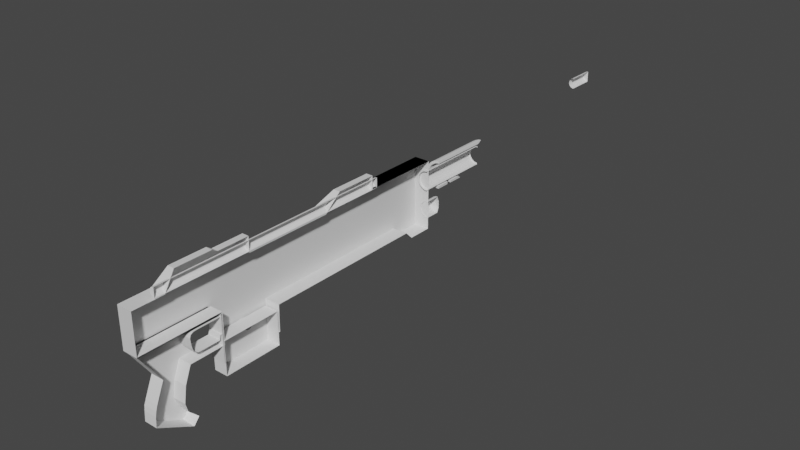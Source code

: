 # Source: Imperial_Lascarbine.blend  (saved by Blender 3.1.7; exported with 4.5.12 LTS)
import bpy
from mathutils import Matrix  # noqa: F401  (used for matrix-valued properties, if any)

bpy.ops.wm.read_factory_settings(use_empty=True)
scene = bpy.context.scene
scene.name = 'Scene'

# ---- collections
col_collection = bpy.data.collections.new('Collection'); scene.collection.children.link(col_collection)

# ---- materials (node trees are filled in below, after node groups)
mat_material = bpy.data.materials.new('Material')
mat_material.alpha_threshold = 0.0
mat_material.use_transparent_shadow = False
mat_material.line_color = (0.0, 0.0, 0.0, 1.0)

# ---- material node trees
mat_material.use_nodes = True; mat_material.node_tree.nodes.clear()
_N = mat_material.node_tree.nodes; _L = mat_material.node_tree.links
n0 = _N.new('ShaderNodeOutputMaterial'); n0.name = 'Material Output'; n0.location = (300, 300)
n1 = _N.new('ShaderNodeBsdfPrincipled'); n1.name = 'Principled BSDF'; n1.location = (10, 300)
n1.distribution = 'GGX'
n1.subsurface_method = 'RANDOM_WALK_SKIN'
n1.inputs[2].default_value = 0.4
n1.inputs[3].default_value = 1.45
n1.inputs[27].default_value = (0.0, 0.0, 0.0, 1.0)
n1.inputs[28].default_value = 1.0
_L.new(n1.outputs[0], n0.inputs[0])
n0.is_active_output = True

# ---- world
world_world = bpy.data.worlds.new('World'); scene.world = world_world
world_world.use_nodes = True; world_world.node_tree.nodes.clear()
_N = world_world.node_tree.nodes; _L = world_world.node_tree.links
n0 = _N.new('ShaderNodeOutputWorld'); n0.name = 'World Output'; n0.location = (300, 300)
n1 = _N.new('ShaderNodeBackground'); n1.name = 'Background'; n1.location = (10, 300)
n1.inputs[0].default_value = (0.05088, 0.05088, 0.05088, 1.0)
_L.new(n1.outputs[0], n0.inputs[0])
n0.is_active_output = True
world_world.color = (0.05088, 0.05088, 0.05088)
world_world.use_sun_shadow = False
world_world.sun_shadow_jitter_overblur = 0.0

# ---- meshes
me_cube = bpy.data.meshes.new('Cube')
me_cube.from_pydata([(-1.0, 0.8859, -1.0), (-1.0, -1.0, -0.3143), (-1.0, 0.8859, 0.6852), (-1.0, -0.549, -0.3143), (-1.0, -0.2092, -1.45), (-1.0, -0.549, -1.45), (-0.433, 0.4501, 1.0), (-1.0, 0.4501, 0.6852), (-0.433, -0.3614, 1.0), (-0.433, 0.2179, 1.0), (-1.0, -0.3614, 0.6426), (-1.0, 0.122, 0.6426), (-1.0, -0.2066, -0.8144), (-1.0, 0.7086, -0.8144), (-1.0, 0.7511, -1.0), (0.0, -0.5383, 1.0), (-1.0, -1.0, 0.6545), (-1.0, -0.8286, 0.6545), (0.0, 0.4501, 1.0), (0.0, -0.3614, 1.0), (0.0, 0.2179, 1.0), (0.0, -1.0, 0.6545), (0.0, -0.8286, 0.6545), (0.0, 0.122, 0.6426), (0.0, -0.3614, 0.6426), (0.0, 0.8859, -1.0), (0.0, 0.7511, -1.0), (0.0, 0.7086, -0.8144), (0.0, -0.2092, -1.45), (0.0, -0.549, -1.45), (0.0, -0.2066, -0.8144), (0.0, -1.0, -0.3143), (-2.384e-07, -0.549, -0.3143), (0.0, 0.4501, 0.6852), (0.0, 0.8859, 0.6852), (-0.433, -0.5664, 1.078), (-0.433, -0.7715, 1.078), (0.0, -0.7715, 1.078), (0.0, -0.5664, 1.078), (-0.433, -0.5383, 1.0), (-1.0, -0.3843, -1.436), (-1.0, -0.384, -1.45), (-1.0, -0.3468, -1.436), (-1.0, -0.3471, -1.45), (-1.0, -0.384, -1.046), (-1.0, -0.3829, -1.031), (-1.0, -0.3812, -1.017), (-1.0, -0.3788, -1.004), (-1.0, -0.376, -0.994), (-1.0, -0.3727, -0.9864), (-1.0, -0.3692, -0.9818), (-1.0, -0.3655, -0.9802), (-1.0, -0.3619, -0.9818), (-1.0, -0.3471, -1.046), (-1.0, -0.3482, -1.031), (-1.0, -0.3499, -1.017), (-1.0, -0.3523, -1.004), (-1.0, -0.3551, -0.994), (-1.0, -0.3584, -0.9864), (-0.9178, -0.2164, -1.45), (-0.9178, -0.3471, -1.45), (-0.02189, -0.2164, -1.45), (-0.9178, -0.5422, -1.45), (-0.9178, -0.384, -1.45), (-0.02189, -0.5422, -1.45)], [], [(16, 1, 31, 21), (1, 31, 32, 3), (20, 18, 6, 9), (6, 7, 33, 18), (19, 24, 10, 8), (26, 27, 13, 14), (21, 22, 17, 16), (3, 5, 29, 32), (11, 10, 24, 23), (9, 11, 23, 20), (13, 27, 30, 12), (0, 25, 26, 14), (12, 30, 28, 4), (41, 63, 62, 5), (29, 5, 62, 64), (32, 31, 1, 3), (34, 25, 0, 2), (33, 34, 2, 7), (33, 34, 2, 7), (39, 8, 10, 17, 36, 35), (7, 11, 9, 6), (35, 36, 37, 38), (36, 17, 22, 37), (8, 39, 15, 19), (38, 15, 39, 35), (43, 4, 59, 60), (28, 61, 59, 4), (12, 4, 43, 42, 53, 54, 55, 56, 57, 58, 52, 51, 50, 49, 48, 47, 46, 45, 44, 40, 41, 5, 3, 1, 16, 17, 10, 11, 7, 2, 0, 14, 13)])
_uv = me_cube.uv_layers.new(name='UVMap')
_uv.uv.foreach_set('vector', [0.5818, 1.0, 0.4607, 1.0, 0.4607, 0.875, 0.5818, 0.875, 0.4607, 1.0, 0.4607, 0.875, 0.4607, 0.375, 0.4607, 0.05637, 0.75, 0.5922, 0.75, 0.5601, 0.875, 0.5601, 0.875, 0.5922, 0.7755, 0.3404, 0.4503, 0.4503, 0.4751, 0.5052, 0.7003, 0.4503, 0.4645, 0.4005, 0.625, 0.4005, 0.625, 0.358, 0.4645, 0.358, 0.4189, 0.3559, 0.625, 0.3559, 0.625, 0.293, 0.4189, 0.293, 0.7179, 0.5599, 0.7179, 0.75, 0.7599, 0.75, 0.7599, 0.5599, 0.4607, 0.05637, 0.125, 0.6936, 0.25, 0.6936, 0.4607, 0.375, 0.767, 0.75, 0.767, 0.5, 0.7245, 0.5, 0.7245, 0.75, 0.4645, 0.892, 0.625, 0.892, 0.625, 0.8495, 0.4645, 0.8495, 0.832, 0.5, 0.7691, 0.5, 0.7691, 0.75, 0.832, 0.75, 0.125, 0.5, 0.25, 0.5, 0.25, 0.5186, 0.125, 0.5186, 0.832, 0.75, 0.7691, 0.75, 0.25, 0.6511, 0.125, 0.6511, 0.375, 0.077, 0.0, 0.0, 0.0, 0.0, 0.375, 0.05637, 0.25, 0.6936, 0.125, 0.6936, 0.0, 0.0, 0.0, 0.0, 0.4607, 0.375, 0.4607, 0.375, 0.4607, 0.0, 0.4607, 0.05637, 0.5, 0.5, 0.25, 0.5, 0.125, 0.5, 0.5, 0.5, 0.4751, 0.5052, 0.5, 0.5, 0.5, 0.5, 0.4503, 0.4503, 0.4751, 0.5052, 0.5, 0.5, 0.5, 0.5, 0.4503, 0.4503, 0.625, 0.05771, 0.625, 0.07982, 0.5721, 0.1144, 0.5818, 0.02143, 0.875, 0.7214, 0.875, 0.6958, 0.4503, 0.4503, 0.5654, 0.2811, 0.7225, 0.2553, 0.7755, 0.3404, 0.875, 0.6958, 0.875, 0.7214, 0.75, 0.7214, 0.75, 0.6958, 0.875, 0.7214, 0.7599, 0.75, 0.7179, 0.75, 0.75, 0.7214, 0.875, 0.6702, 0.875, 0.6923, 0.75, 0.6923, 0.75, 0.6702, 0.75, 0.6958, 0.75, 0.6923, 0.875, 0.6923, 0.875, 0.6958, 0.375, 0.08162, 0.375, 0.09886, 0.0, 0.0, 0.0, 0.0, 0.25, 0.6511, 0.0, 0.0, 0.0, 0.0, 0.125, 0.6511, 0.832, 0.75, 0.375, 0.09886, 0.375, 0.08162, 0.3763, 0.0814, 0.3939, 0.08337, 0.3944, 0.0841, 0.395, 0.08482, 0.3955, 0.08547, 0.396, 0.08595, 0.3965, 0.0862, 0.397, 0.08618, 0.3974, 0.08587, 0.3977, 0.08531, 0.3979, 0.08454, 0.3979, 0.08362, 0.3978, 0.08264, 0.3976, 0.08165, 0.3972, 0.08072, 0.3967, 0.0799, 0.3762, 0.07678, 0.375, 0.077, 0.375, 0.05637, 0.4607, 0.05637, 0.4607, 0.0, 0.5818, 0.0, 0.5818, 0.02143, 0.5721, 0.1144, 0.5654, 0.2811, 0.4503, 0.4503, 0.5, 0.5, 0.125, 0.5, 0.125, 0.5186, 0.1639, 0.5192])
me_cube.materials.append(mat_material)
me_cube.use_remesh_preserve_volume = False
me_cube.use_remesh_preserve_attributes = False
me_cube.use_mirror_vertex_groups = False
me_cube.update()
me_cylinder = bpy.data.meshes.new('Cylinder')
me_cylinder.from_pydata([(0.1992, -8.709e-09, -0.5123), (0.1992, -8.709e-09, 0.5123), (0.1954, -0.03887, -0.5123), (0.1954, -0.03887, 0.5123), (0.1841, -0.07625, -0.5123), (0.1841, -0.07625, 0.5123), (0.1657, -0.1107, -0.5123), (0.1657, -0.1107, 0.5123), (0.1409, -0.1409, -0.5123), (0.1409, -0.1409, 0.5123), (0.1107, -0.1657, -0.5123), (0.1107, -0.1657, 0.5123), (0.07625, -0.1841, -0.5123), (0.07625, -0.1841, 0.5123), (0.03887, -0.1954, -0.5123), (0.03887, -0.1954, 0.5123), (-7.702e-08, -0.1992, -0.5123), (-7.702e-08, -0.1992, 0.5123), (-0.03887, -0.1954, -0.5123), (-0.03887, -0.1954, 0.5123), (-0.07625, -0.1841, -0.5123), (-0.07625, -0.1841, 0.5123), (-0.1107, -0.1657, -0.5123), (-0.1107, -0.1657, 0.5123), (-0.1409, -0.1409, -0.5123), (-0.1409, -0.1409, 0.5123), (-0.1657, -0.1107, -0.5123), (-0.1657, -0.1107, 0.5123), (-0.1841, -0.07625, -0.5123), (-0.1841, -0.07625, 0.5123), (-0.1954, -0.03887, -0.5123), (-0.1954, -0.03887, 0.5123), (-0.1992, 2.376e-09, -0.5123), (-0.1992, 2.376e-09, 0.5123), (-0.1703, 1.57e-09, 0.5123), (0.167, -0.03322, 0.5123), (0.1703, -7.903e-09, 0.5123), (0.1573, -0.06516, 0.5123), (0.1416, -0.0946, 0.5123), (0.1204, -0.1204, 0.5123), (-0.167, -0.03322, 0.5123), (-0.1416, -0.0946, 0.5123), (-0.1573, -0.06516, 0.5123), (-0.0946, -0.1416, 0.5123), (-0.03322, -0.167, 0.5123), (-0.06516, -0.1573, 0.5123), (-0.1204, -0.1204, 0.5123), (-7.449e-08, -0.1703, 0.5123), (0.06516, -0.1573, 0.5123), (0.0946, -0.1416, 0.5123), (0.03322, -0.167, 0.5123)], [], [(0, 1, 3, 2), (2, 3, 5, 4), (4, 5, 7, 6), (6, 7, 9, 8), (8, 9, 11, 10), (10, 11, 13, 12), (12, 13, 15, 14), (14, 15, 17, 16), (16, 17, 19, 18), (18, 19, 21, 20), (20, 21, 23, 22), (22, 23, 25, 24), (24, 25, 27, 26), (26, 27, 29, 28), (28, 29, 31, 30), (30, 31, 33, 32), (34, 33, 31, 29, 27, 25, 23, 21, 19, 17, 15, 13, 11, 9, 7, 5, 3, 1, 36, 35, 37, 38, 39, 49, 48, 50, 47, 44, 45, 43, 46, 41, 42, 40)])
_uv = me_cylinder.uv_layers.new(name='UVMap')
_uv.uv.foreach_set('vector', [0.75, 0.5, 0.75, 1.0, 0.7188, 1.0, 0.7188, 0.5, 0.7188, 0.5, 0.7188, 1.0, 0.6875, 1.0, 0.6875, 0.5, 0.6875, 0.5, 0.6875, 1.0, 0.6562, 1.0, 0.6562, 0.5, 0.6562, 0.5, 0.6562, 1.0, 0.625, 1.0, 0.625, 0.5, 0.625, 0.5, 0.625, 1.0, 0.5938, 1.0, 0.5938, 0.5, 0.5938, 0.5, 0.5938, 1.0, 0.5625, 1.0, 0.5625, 0.5, 0.5625, 0.5, 0.5625, 1.0, 0.5312, 1.0, 0.5312, 0.5, 0.5312, 0.5, 0.5312, 1.0, 0.5, 1.0, 0.5, 0.5, 0.5, 0.5, 0.5, 1.0, 0.4688, 1.0, 0.4688, 0.5, 0.4688, 0.5, 0.4688, 1.0, 0.4375, 1.0, 0.4375, 0.5, 0.4375, 0.5, 0.4375, 1.0, 0.4062, 1.0, 0.4062, 0.5, 0.4062, 0.5, 0.4062, 1.0, 0.375, 1.0, 0.375, 0.5, 0.375, 0.5, 0.375, 1.0, 0.3438, 1.0, 0.3438, 0.5, 0.3438, 0.5, 0.3438, 1.0, 0.3125, 1.0, 0.3125, 0.5, 0.3125, 0.5, 0.3125, 1.0, 0.2812, 1.0, 0.2812, 0.5, 0.2812, 0.5, 0.2812, 1.0, 0.25, 1.0, 0.25, 0.5, 0.04489, 0.25, 0.01, 0.25, 0.01461, 0.2032, 0.02827, 0.1582, 0.05045, 0.1167, 0.08029, 0.08029, 0.1167, 0.05045, 0.1582, 0.02827, 0.2032, 0.01461, 0.25, 0.01, 0.2968, 0.01461, 0.3418, 0.02827, 0.3833, 0.05045, 0.4197, 0.08029, 0.4496, 0.1167, 0.4717, 0.1582, 0.4854, 0.2032, 0.49, 0.25, 0.4551, 0.25, 0.4512, 0.21, 0.4395, 0.1715, 0.4205, 0.136, 0.395, 0.105, 0.364, 0.07946, 0.3285, 0.06051, 0.29, 0.04884, 0.25, 0.04489, 0.21, 0.04884, 0.1715, 0.06051, 0.136, 0.07946, 0.105, 0.105, 0.07946, 0.136, 0.06051, 0.1715, 0.04884, 0.21])
me_cylinder.use_remesh_fix_poles = True
me_cylinder.use_remesh_preserve_attributes = False
me_cylinder.update()
me_cylinder_001 = bpy.data.meshes.new('Cylinder.001')
me_cylinder_001.from_pydata([(0.1992, -8.709e-09, -0.5093), (0.1963, 1.836e-09, -0.5412), (0.1963, -8.626e-09, 0.5123), (0.1992, -8.709e-09, 0.5093), (0.1925, -0.03829, -0.5412), (0.1954, -0.03887, -0.5093), (0.1925, -0.03829, 0.5123), (0.1954, -0.03887, 0.5093), (0.1813, -0.07511, -0.5412), (0.1841, -0.07625, -0.5093), (0.1813, -0.07511, 0.5123), (0.1841, -0.07625, 0.5093), (0.1632, -0.109, -0.5412), (0.1657, -0.1107, -0.5093), (0.1632, -0.109, 0.5123), (0.1657, -0.1107, 0.5093), (0.1388, -0.1388, -0.5412), (0.1409, -0.1409, -0.5093), (0.1388, -0.1388, 0.5123), (0.1409, -0.1409, 0.5093), (0.109, -0.1632, -0.5412), (0.1107, -0.1657, -0.5093), (0.109, -0.1632, 0.5123), (0.1107, -0.1657, 0.5093), (0.07511, -0.1813, -0.5412), (0.07625, -0.1841, -0.5093), (0.07511, -0.1813, 0.5123), (0.07625, -0.1841, 0.5093), (0.03829, -0.1925, -0.5412), (0.03887, -0.1954, -0.5093), (0.03829, -0.1925, 0.5123), (0.03887, -0.1954, 0.5093), (-1.703e-08, -0.1963, -0.5412), (-1.742e-08, -0.1992, -0.5093), (-1.705e-08, -0.1963, 0.5123), (-1.742e-08, -0.1992, 0.5093), (-0.03829, -0.1925, -0.5412), (-0.03887, -0.1954, -0.5093), (-0.03829, -0.1925, 0.5123), (-0.03887, -0.1954, 0.5093), (-0.07511, -0.1813, -0.5412), (-0.07625, -0.1841, -0.5093), (-0.07511, -0.1813, 0.5123), (-0.07625, -0.1841, 0.5093), (-0.109, -0.1632, -0.5412), (-0.1107, -0.1657, -0.5093), (-0.109, -0.1632, 0.5123), (-0.1107, -0.1657, 0.5093), (-0.1388, -0.1388, -0.5412), (-0.1409, -0.1409, -0.5093), (-0.1388, -0.1388, 0.5123), (-0.1409, -0.1409, 0.5093), (-0.1632, -0.109, -0.5412), (-0.1657, -0.1107, -0.5093), (-0.1632, -0.109, 0.5123), (-0.1657, -0.1107, 0.5093), (-0.1813, -0.07511, -0.5412), (-0.1841, -0.07625, -0.5093), (-0.1813, -0.07511, 0.5123), (-0.1841, -0.07625, 0.5093), (-0.1925, -0.03829, -0.5412), (-0.1954, -0.03887, -0.5093), (-0.1925, -0.03829, 0.5123), (-0.1954, -0.03887, 0.5093), (-0.1963, 1.277e-08, -0.5412), (-0.1992, 2.376e-09, -0.5093), (-0.1992, 2.376e-09, 0.5093), (-0.1963, 2.299e-09, 0.5123)], [], [(1, 4, 8, 12, 16, 20, 24, 28, 32, 36, 40, 44, 48, 52, 56, 60, 64), (9, 11, 15, 13), (13, 15, 19, 17), (17, 19, 23, 21), (21, 23, 27, 25), (25, 27, 31, 29), (29, 31, 35, 33), (33, 35, 39, 37), (37, 39, 43, 41), (41, 43, 47, 45), (45, 47, 51, 49), (49, 51, 55, 53), (53, 55, 59, 57), (57, 59, 63, 61), (61, 63, 66, 65), (5, 7, 11, 9), (2, 67, 62, 58, 54, 50, 46, 42, 38, 34, 30, 26, 22, 18, 14, 10, 6), (0, 5, 4, 1), (7, 3, 2, 6), (5, 9, 8, 4), (11, 7, 6, 10), (9, 13, 12, 8), (15, 11, 10, 14), (13, 17, 16, 12), (19, 15, 14, 18), (17, 21, 20, 16), (23, 19, 18, 22), (21, 25, 24, 20), (27, 23, 22, 26), (25, 29, 28, 24), (31, 27, 26, 30), (29, 33, 32, 28), (35, 31, 30, 34), (33, 37, 36, 32), (39, 35, 34, 38), (37, 41, 40, 36), (43, 39, 38, 42), (41, 45, 44, 40), (47, 43, 42, 46), (45, 49, 48, 44), (51, 47, 46, 50), (49, 53, 52, 48), (55, 51, 50, 54), (53, 57, 56, 52), (59, 55, 54, 58), (57, 61, 60, 56), (63, 59, 58, 62), (61, 65, 64, 60), (66, 63, 62, 67), (0, 3, 7, 5)])
_uv = me_cylinder_001.uv_layers.new(name='UVMap')
_uv.uv.foreach_set('vector', [0.7463, 0.5, 0.7165, 0.5, 0.6856, 0.5, 0.6547, 0.5, 0.6238, 0.5, 0.5928, 0.5, 0.5619, 0.5, 0.531, 0.5, 0.5, 0.5, 0.469, 0.5, 0.4381, 0.5, 0.4072, 0.5, 0.3762, 0.5, 0.3453, 0.5, 0.3144, 0.5, 0.2835, 0.5, 0.2537, 0.5, 0.6875, 0.5014, 0.6875, 0.9986, 0.6562, 0.9986, 0.6562, 0.5014, 0.6562, 0.5014, 0.6562, 0.9986, 0.625, 0.9986, 0.625, 0.5014, 0.625, 0.5014, 0.625, 0.9986, 0.5938, 0.9986, 0.5938, 0.5014, 0.5938, 0.5014, 0.5938, 0.9986, 0.5625, 0.9986, 0.5625, 0.5014, 0.5625, 0.5014, 0.5625, 0.9986, 0.5312, 0.9986, 0.5312, 0.5014, 0.5312, 0.5014, 0.5312, 0.9986, 0.5, 0.9986, 0.5, 0.5014, 0.5, 0.5014, 0.5, 0.9986, 0.4688, 0.9986, 0.4688, 0.5014, 0.4688, 0.5014, 0.4688, 0.9986, 0.4375, 0.9986, 0.4375, 0.5014, 0.4375, 0.5014, 0.4375, 0.9986, 0.4062, 0.9986, 0.4062, 0.5014, 0.4062, 0.5014, 0.4062, 0.9986, 0.375, 0.9986, 0.375, 0.5014, 0.375, 0.5014, 0.375, 0.9986, 0.3438, 0.9986, 0.3438, 0.5014, 0.3438, 0.5014, 0.3438, 0.9986, 0.3125, 0.9986, 0.3125, 0.5014, 0.3125, 0.5014, 0.3125, 0.9986, 0.2812, 0.9986, 0.2812, 0.5014, 0.2812, 0.5014, 0.2812, 0.9986, 0.25, 0.9986, 0.25, 0.5014, 0.7188, 0.5014, 0.7188, 0.9986, 0.6875, 0.9986, 0.6875, 0.5014, 0.4864, 0.25, 0.01358, 0.25, 0.01813, 0.2039, 0.03158, 0.1595, 0.05343, 0.1187, 0.08283, 0.08283, 0.1187, 0.05343, 0.1595, 0.03158, 0.2039, 0.01813, 0.25, 0.01358, 0.2961, 0.01813, 0.3405, 0.03158, 0.3813, 0.05343, 0.4172, 0.08283, 0.4466, 0.1187, 0.4684, 0.1595, 0.4819, 0.2039, 0.75, 0.5014, 0.7188, 0.5014, 0.7165, 0.5, 0.7463, 0.5, 0.7188, 0.9986, 0.75, 0.9986, 0.7498, 1.0, 0.719, 1.0, 0.7188, 0.5014, 0.6875, 0.5014, 0.6856, 0.5, 0.7165, 0.5, 0.6875, 0.9986, 0.7188, 0.9986, 0.7185, 1.0, 0.6877, 1.0, 0.6875, 0.5014, 0.6562, 0.5014, 0.6547, 0.5, 0.6856, 0.5, 0.6562, 0.9986, 0.6875, 0.9986, 0.6873, 1.0, 0.6565, 1.0, 0.6562, 0.5014, 0.625, 0.5014, 0.6238, 0.5, 0.6547, 0.5, 0.625, 0.9986, 0.6562, 0.9986, 0.656, 1.0, 0.6252, 1.0, 0.625, 0.5014, 0.5938, 0.5014, 0.5928, 0.5, 0.6238, 0.5, 0.5938, 0.9986, 0.625, 0.9986, 0.6248, 1.0, 0.594, 1.0, 0.5938, 0.5014, 0.5625, 0.5014, 0.5619, 0.5, 0.5928, 0.5, 0.5625, 0.9986, 0.5938, 0.9986, 0.5935, 1.0, 0.5627, 1.0, 0.5625, 0.5014, 0.5312, 0.5014, 0.531, 0.5, 0.5619, 0.5, 0.5312, 0.9986, 0.5625, 0.9986, 0.5623, 1.0, 0.5315, 1.0, 0.5312, 0.5014, 0.5, 0.5014, 0.5, 0.5, 0.531, 0.5, 0.5, 0.9986, 0.5312, 0.9986, 0.531, 1.0, 0.5002, 1.0, 0.5, 0.5014, 0.4688, 0.5014, 0.469, 0.5, 0.5, 0.5, 0.4688, 0.9986, 0.5, 0.9986, 0.4998, 1.0, 0.469, 1.0, 0.4688, 0.5014, 0.4375, 0.5014, 0.4381, 0.5, 0.469, 0.5, 0.4375, 0.9986, 0.4688, 0.9986, 0.4685, 1.0, 0.4377, 1.0, 0.4375, 0.5014, 0.4062, 0.5014, 0.4072, 0.5, 0.4381, 0.5, 0.4062, 0.9986, 0.4375, 0.9986, 0.4373, 1.0, 0.4065, 1.0, 0.4062, 0.5014, 0.375, 0.5014, 0.3762, 0.5, 0.4072, 0.5, 0.375, 0.9986, 0.4062, 0.9986, 0.406, 1.0, 0.3752, 1.0, 0.375, 0.5014, 0.3438, 0.5014, 0.3453, 0.5, 0.3762, 0.5, 0.3438, 0.9986, 0.375, 0.9986, 0.3748, 1.0, 0.344, 1.0, 0.3438, 0.5014, 0.3125, 0.5014, 0.3144, 0.5, 0.3453, 0.5, 0.3125, 0.9986, 0.3438, 0.9986, 0.3435, 1.0, 0.3127, 1.0, 0.3125, 0.5014, 0.2812, 0.5014, 0.2835, 0.5, 0.3144, 0.5, 0.2812, 0.9986, 0.3125, 0.9986, 0.3123, 1.0, 0.2815, 1.0, 0.2812, 0.5014, 0.25, 0.5014, 0.2537, 0.5, 0.2835, 0.5, 0.25, 0.9986, 0.2812, 0.9986, 0.281, 1.0, 0.2502, 1.0, 0.75, 0.5014, 0.75, 0.9986, 0.7188, 0.9986, 0.7188, 0.5014])
me_cylinder_001.use_remesh_fix_poles = True
me_cylinder_001.use_remesh_preserve_attributes = False
me_cylinder_001.update()
me_cylinder_002 = bpy.data.meshes.new('Cylinder.002')
me_cylinder_002.from_pydata([(0.1992, -1.981e-08, -0.2774), (0.1992, -1.182e-08, 0.5843), (0.1954, -0.03887, -0.2774), (0.1954, -0.03887, 0.5843), (0.1841, -0.07625, -0.2774), (0.1841, -0.07625, 0.5732), (0.1657, -0.1107, -0.2774), (0.1657, -0.1107, 0.5603), (0.1409, -0.1409, -0.2774), (0.1409, -0.1409, 0.5437), (0.1107, -0.1657, -0.2774), (0.1107, -0.1657, 0.5178), (0.07625, -0.1841, -0.2774), (0.07625, -0.1841, 0.4717), (0.03887, -0.1954, -0.2774), (0.03887, -0.1954, 0.4299), (4.219e-08, -0.1992, -0.2774), (4.219e-08, -0.1992, 0.3817), (-0.03887, -0.1954, -0.2774), (-0.03887, -0.1954, 0.3373), (-0.07625, -0.1841, -0.2774), (-0.07625, -0.1841, 0.2926), (-0.1107, -0.1657, -0.2774), (-0.1107, -0.1657, 0.2584), (-0.1371, -0.1409, -0.2774), (-0.1377, -0.1409, 0.2438), (-0.1657, -0.1107, -0.2774), (-0.1657, -0.1107, 0.2278), (-0.1841, -0.07625, -0.2774), (-0.1825, -0.07625, 0.2024), (-0.1954, -0.03887, -0.2774), (-0.1954, -0.03887, 0.1721), (-0.1992, -8.723e-09, -0.2774), (-0.1992, 1.736e-08, 0.1651), (0.1634, 0.003533, 0.5209), (0.1634, 0.003533, -0.2774), (0.1601, -0.03184, -0.2774), (0.16, -0.03217, 0.5209), (0.1508, -0.06245, -0.2774), (0.1505, -0.06308, 0.5098), (0.1357, -0.09066, -0.2774), (0.1352, -0.09137, 0.4969), (0.1154, -0.1154, -0.2774), (0.1146, -0.1162, 0.4803), (0.09066, -0.1357, -0.2774), (0.08919, -0.1367, 0.4545), (0.06245, -0.1508, -0.2774), (0.06074, -0.1515, 0.4083), (0.03184, -0.1601, -0.2774), (0.02991, -0.1605, 0.3665), (4.476e-08, -0.1632, -0.2774), (-0.001937, -0.1632, 0.3183), (-0.03184, -0.1601, -0.2774), (-0.03373, -0.1597, 0.2739), (-0.06245, -0.1508, -0.2774), (-0.06404, -0.1502, 0.2292), (-0.08802, -0.1376, -0.2776), (-0.08999, -0.1362, 0.1949), (-0.1129, -0.1182, -0.2779), (-0.112, -0.118, 0.1799), (-0.136, -0.09015, -0.2781), (-0.1335, -0.08959, 0.1636), (-0.1525, -0.05889, -0.2779), (-0.1559, -0.05833, 0.1384), (-0.1607, -0.02902, -0.2776), (-0.1666, -0.02767, 0.1085), (-0.1634, 0.003533, -0.2774), (-0.1634, 0.003534, 0.1017), (-0.01463, -0.1978, -0.09804), (-0.03887, -0.1954, -0.09804), (-0.03887, -0.1954, -0.0364), (-0.01463, -0.1978, -0.0364), (-0.07625, -0.1841, -0.09804), (-0.07625, -0.1841, -0.0364), (-0.1107, -0.1657, -0.09804), (-0.1107, -0.1657, -0.0364), (-0.1373, -0.1409, -0.09804), (-0.1374, -0.1409, -0.0364), (-0.1657, -0.1107, -0.09804), (-0.1657, -0.1107, -0.0364), (-0.172, -0.09782, -0.09804), (-0.1835, -0.07625, -0.09804), (-0.1741, -0.09339, -0.0364), (-0.1833, -0.07625, -0.0364), (-0.1886, -0.06133, -0.09804), (-0.1902, -0.05621, -0.0364), (-0.1954, -0.03887, -0.09804), (-0.1954, -0.03887, -0.0364), (-0.1992, 1.85e-09, -0.09804), (-0.1992, 5.484e-09, -0.0364), (-0.01463, -0.1617, -0.0364), (-0.01463, -0.1617, -0.09804), (-0.03245, -0.16, -0.09804), (-0.03267, -0.1599, -0.0364), (-0.06301, -0.1506, -0.09804), (-0.06321, -0.1505, -0.0364), (-0.07291, -0.1452, -0.09804), (-0.0765, -0.1433, -0.0364), (-0.08877, -0.1371, -0.09804), (-0.08903, -0.1369, -0.0364), (-0.09742, -0.1299, -0.09804), (-0.1007, -0.1273, -0.0364), (-0.1125, -0.1181, -0.09804), (-0.1124, -0.1181, -0.0364), (-0.1213, -0.1065, -0.09804), (-0.1242, -0.1025, -0.0364), (-0.135, -0.08992, -0.09804), (-0.1347, -0.08984, -0.0364), (-0.1446, -0.07639, -0.09804), (-0.1476, -0.07168, -0.0364), (-0.154, -0.05865, -0.09804), (-0.1545, -0.05857, -0.0364), (-0.159, -0.04436, -0.09804), (-0.1613, -0.03938, -0.0364), (-0.1634, -0.02839, -0.09804), (-0.1644, -0.02818, -0.0364), (-0.162, -0.01361, -0.09804), (-0.1624, -0.008318, -0.0364), (-0.1634, 0.003534, -0.09804), (-0.1634, 0.003534, -0.0364)], [], [(0, 1, 3, 2), (2, 3, 5, 4), (4, 5, 7, 6), (6, 7, 9, 8), (8, 9, 11, 10), (10, 11, 13, 12), (12, 13, 15, 14), (14, 15, 17, 16), (69, 18, 16, 17, 19, 70, 71, 68), (72, 20, 18, 69), (70, 19, 21, 73), (74, 22, 20, 72), (73, 21, 23, 75), (24, 22, 74, 76), (75, 23, 25, 77), (26, 24, 76, 78), (25, 27, 79, 77), (28, 26, 78, 80, 81), (29, 83, 82, 79, 27), (30, 28, 81, 84, 86), (31, 87, 85, 83, 29), (32, 30, 86, 88), (33, 89, 87, 31), (35, 36, 37, 34), (36, 38, 39, 37), (38, 40, 41, 39), (40, 42, 43, 41), (42, 44, 45, 43), (44, 46, 47, 45), (46, 48, 49, 47), (48, 50, 51, 49), (53, 51, 50, 52, 92, 91, 90, 93), (52, 54, 94, 92), (55, 53, 93, 95), (54, 56, 98, 96, 94), (57, 55, 95, 97, 99), (56, 58, 102, 100, 98), (101, 103, 59, 57, 99), (102, 58, 60, 106, 104), (107, 61, 59, 103, 105), (106, 60, 62, 110, 108), (111, 63, 61, 107, 109), (110, 62, 64, 114, 112), (115, 65, 63, 111, 113), (114, 64, 66, 118, 116), (119, 67, 65, 115, 117), (89, 33, 67, 119), (66, 32, 88, 118), (5, 39, 41, 7), (23, 57, 59, 25), (16, 50, 48, 14), (15, 49, 51, 17), (8, 42, 40, 6), (26, 60, 58, 24), (7, 41, 43, 9), (25, 59, 61, 27), (18, 52, 50, 16), (17, 51, 53, 19), (10, 44, 42, 8), (28, 62, 60, 26), (0, 35, 34, 1), (9, 43, 45, 11), (27, 61, 63, 29), (2, 36, 35, 0), (20, 54, 52, 18), (1, 34, 37, 3), (19, 53, 55, 21), (12, 46, 44, 10), (30, 64, 62, 28), (11, 45, 47, 13), (29, 63, 65, 31), (4, 38, 36, 2), (22, 56, 54, 20), (3, 37, 39, 5), (21, 55, 57, 23), (14, 48, 46, 12), (32, 66, 64, 30), (13, 47, 49, 15), (31, 65, 67, 33), (6, 40, 38, 4), (24, 58, 56, 22), (117, 115, 113, 111, 109, 107, 105, 103, 101, 99, 97, 95, 93, 90, 71, 70, 73, 75, 77, 79, 82, 83, 85, 87, 89, 119), (88, 86, 84, 81, 80, 78, 76, 74, 72, 69, 68, 91, 92, 94, 96, 98, 100, 102, 104, 106, 108, 110, 112, 114, 116, 118), (71, 90, 91, 68)])
_uv = me_cylinder_002.uv_layers.new(name='UVMap')
_uv.uv.foreach_set('vector', [0.75, 0.5, 0.75, 1.0, 0.7188, 1.0, 0.7188, 0.5, 0.7188, 0.5, 0.7188, 1.0, 0.6875, 1.0, 0.6875, 0.5, 0.6875, 0.5, 0.6875, 1.0, 0.6562, 1.0, 0.6562, 0.5, 0.6562, 0.5, 0.6562, 1.0, 0.625, 1.0, 0.625, 0.5, 0.625, 0.5, 0.625, 1.0, 0.5938, 1.0, 0.5938, 0.5, 0.5938, 0.5, 0.5938, 1.0, 0.5625, 1.0, 0.5625, 0.5, 0.5625, 0.5, 0.5625, 1.0, 0.5312, 1.0, 0.5312, 0.5, 0.5312, 0.5, 0.5312, 1.0, 0.5, 1.0, 0.5, 0.5, 0.4688, 0.6459, 0.4688, 0.5, 0.5, 0.5, 0.5, 1.0, 0.4688, 1.0, 0.4688, 0.696, 0.4882, 0.6878, 0.4882, 0.6398, 0.4375, 0.6573, 0.4375, 0.5, 0.4688, 0.5, 0.4688, 0.6459, 0.4688, 0.696, 0.4688, 1.0, 0.4375, 1.0, 0.4375, 0.7114, 0.4062, 0.6674, 0.4062, 0.5, 0.4375, 0.5, 0.4375, 0.6573, 0.4375, 0.7114, 0.4375, 1.0, 0.4062, 1.0, 0.4062, 0.7249, 0.375, 0.5, 0.4062, 0.5, 0.4062, 0.6674, 0.375, 0.6721, 0.4062, 0.7249, 0.4062, 1.0, 0.375, 1.0, 0.375, 0.7312, 0.3438, 0.5, 0.375, 0.5, 0.375, 0.6721, 0.3438, 0.6775, 0.375, 1.0, 0.3438, 1.0, 0.3438, 0.7385, 0.375, 0.7312, 0.3125, 0.5, 0.3438, 0.5, 0.3438, 0.6775, 0.3322, 0.681, 0.3125, 0.6869, 0.3125, 1.0, 0.3125, 0.7512, 0.3282, 0.7448, 0.3438, 0.7385, 0.3438, 1.0, 0.2812, 0.5, 0.3125, 0.5, 0.3125, 0.6869, 0.2999, 0.692, 0.2812, 0.6995, 0.2812, 1.0, 0.2812, 0.7681, 0.2957, 0.7603, 0.3125, 0.7512, 0.3125, 1.0, 0.25, 0.5, 0.2812, 0.5, 0.2812, 0.6995, 0.25, 0.7027, 0.25, 1.0, 0.25, 0.7723, 0.2812, 0.7681, 0.2812, 1.0, 0.75, 0.5, 0.7188, 0.5, 0.7188, 1.0, 0.75, 1.0, 0.7188, 0.5, 0.6875, 0.5, 0.6875, 1.0, 0.7188, 1.0, 0.6875, 0.5, 0.6562, 0.5, 0.6562, 1.0, 0.6875, 1.0, 0.6562, 0.5, 0.625, 0.5, 0.625, 1.0, 0.6562, 1.0, 0.625, 0.5, 0.5938, 0.5, 0.5938, 1.0, 0.625, 1.0, 0.5938, 0.5, 0.5625, 0.5, 0.5625, 1.0, 0.5938, 1.0, 0.5625, 0.5, 0.5312, 0.5, 0.5312, 1.0, 0.5625, 1.0, 0.5312, 0.5, 0.5, 0.5, 0.5, 1.0, 0.5312, 1.0, 0.4688, 1.0, 0.5, 1.0, 0.5, 0.5, 0.4688, 0.5, 0.4688, 0.6627, 0.4862, 0.6559, 0.4864, 0.7094, 0.4688, 0.7186, 0.4688, 0.5, 0.4375, 0.5, 0.4375, 0.677, 0.4688, 0.6627, 0.4375, 1.0, 0.4688, 1.0, 0.4688, 0.7186, 0.4375, 0.7379, 0.4375, 0.5, 0.4062, 0.5, 0.4062, 0.69, 0.4254, 0.682, 0.4375, 0.677, 0.4062, 1.0, 0.4375, 1.0, 0.4375, 0.7379, 0.4213, 0.7469, 0.4062, 0.7552, 0.4062, 0.5, 0.375, 0.5, 0.375, 0.6965, 0.3947, 0.6924, 0.4062, 0.69, 0.3906, 0.7595, 0.375, 0.7638, 0.375, 1.0, 0.4062, 1.0, 0.4062, 0.7552, 0.375, 0.6965, 0.375, 0.5, 0.3438, 0.5, 0.3438, 0.7038, 0.3624, 0.6994, 0.3438, 0.7736, 0.3438, 1.0, 0.375, 1.0, 0.375, 0.7638, 0.3581, 0.7691, 0.3438, 0.7038, 0.3438, 0.5, 0.3125, 0.5, 0.3125, 0.716, 0.3296, 0.7094, 0.3125, 0.7901, 0.3125, 1.0, 0.3438, 1.0, 0.3438, 0.7736, 0.325, 0.7835, 0.3125, 0.716, 0.3125, 0.5, 0.2812, 0.5, 0.2812, 0.7325, 0.2976, 0.7239, 0.2812, 0.8123, 0.2812, 1.0, 0.3125, 1.0, 0.3125, 0.7901, 0.2926, 0.8042, 0.2812, 0.7325, 0.2812, 0.5, 0.25, 0.5, 0.25, 0.7366, 0.2668, 0.7344, 0.25, 0.8179, 0.25, 1.0, 0.2812, 1.0, 0.2812, 0.8123, 0.2617, 0.8158, 0.25, 0.7723, 0.25, 1.0, 0.25, 1.0, 0.25, 0.8179, 0.25, 0.5, 0.25, 0.5, 0.25, 0.7027, 0.25, 0.7366, 0.6875, 1.0, 0.6875, 1.0, 0.6562, 1.0, 0.6562, 1.0, 0.4062, 1.0, 0.4062, 1.0, 0.375, 1.0, 0.375, 1.0, 0.5, 0.5, 0.5, 0.5, 0.5312, 0.5, 0.5312, 0.5, 0.5312, 1.0, 0.5312, 1.0, 0.5, 1.0, 0.5, 1.0, 0.625, 0.5, 0.625, 0.5, 0.6562, 0.5, 0.6562, 0.5, 0.3438, 0.5, 0.3438, 0.5, 0.375, 0.5, 0.375, 0.5, 0.6562, 1.0, 0.6562, 1.0, 0.625, 1.0, 0.625, 1.0, 0.375, 1.0, 0.375, 1.0, 0.3438, 1.0, 0.3438, 1.0, 0.4688, 0.5, 0.4688, 0.5, 0.5, 0.5, 0.5, 0.5, 0.5, 1.0, 0.5, 1.0, 0.4688, 1.0, 0.4688, 1.0, 0.5938, 0.5, 0.5938, 0.5, 0.625, 0.5, 0.625, 0.5, 0.3125, 0.5, 0.3125, 0.5, 0.3438, 0.5, 0.3438, 0.5, 0.75, 0.5, 0.75, 0.5, 0.75, 1.0, 0.75, 1.0, 0.625, 1.0, 0.625, 1.0, 0.5938, 1.0, 0.5938, 1.0, 0.3438, 1.0, 0.3438, 1.0, 0.3125, 1.0, 0.3125, 1.0, 0.7188, 0.5, 0.7188, 0.5, 0.75, 0.5, 0.75, 0.5, 0.4375, 0.5, 0.4375, 0.5, 0.4688, 0.5, 0.4688, 0.5, 0.75, 1.0, 0.75, 1.0, 0.7188, 1.0, 0.7188, 1.0, 0.4688, 1.0, 0.4688, 1.0, 0.4375, 1.0, 0.4375, 1.0, 0.5625, 0.5, 0.5625, 0.5, 0.5938, 0.5, 0.5938, 0.5, 0.2812, 0.5, 0.2812, 0.5, 0.3125, 0.5, 0.3125, 0.5, 0.5938, 1.0, 0.5938, 1.0, 0.5625, 1.0, 0.5625, 1.0, 0.3125, 1.0, 0.3125, 1.0, 0.2812, 1.0, 0.2812, 1.0, 0.6875, 0.5, 0.6875, 0.5, 0.7188, 0.5, 0.7188, 0.5, 0.4062, 0.5, 0.4062, 0.5, 0.4375, 0.5, 0.4375, 0.5, 0.7188, 1.0, 0.7188, 1.0, 0.6875, 1.0, 0.6875, 1.0, 0.4375, 1.0, 0.4375, 1.0, 0.4062, 1.0, 0.4062, 1.0, 0.5312, 0.5, 0.5312, 0.5, 0.5625, 0.5, 0.5625, 0.5, 0.25, 0.5, 0.25, 0.5, 0.2812, 0.5, 0.2812, 0.5, 0.5625, 1.0, 0.5625, 1.0, 0.5312, 1.0, 0.5312, 1.0, 0.2812, 1.0, 0.2812, 1.0, 0.25, 1.0, 0.25, 1.0, 0.6562, 0.5, 0.6562, 0.5, 0.6875, 0.5, 0.6875, 0.5, 0.375, 0.5, 0.375, 0.5, 0.4062, 0.5, 0.4062, 0.5, 0.5458, 0.25, 0.5447, 0.25, 0.5464, 0.25, 0.5501, 0.25, 0.5538, 0.25, 0.5607, 0.25, 0.5663, 0.25, 0.5726, 0.25, 0.5789, 0.25, 0.5851, 0.25, 0.5918, 0.25, 0.599, 0.25, 0.6153, 0.25, 0.625, 0.25, 0.625, 0.25, 0.612, 0.25, 0.592, 0.25, 0.5735, 0.25, 0.5592, 0.25, 0.544, 0.25, 0.5395, 0.25, 0.5346, 0.25, 0.5309, 0.25, 0.5281, 0.25, 0.5261, 0.25, 0.5453, 0.25, 0.5261, 0.75, 0.5281, 0.75, 0.5318, 0.75, 0.5345, 0.75, 0.5407, 0.75, 0.544, 0.75, 0.5593, 0.75, 0.5735, 0.75, 0.592, 0.75, 0.612, 0.75, 0.625, 0.75, 0.625, 0.75, 0.6154, 0.75, 0.5991, 0.75, 0.5938, 0.75, 0.5853, 0.75, 0.5806, 0.75, 0.5725, 0.75, 0.5678, 0.75, 0.5605, 0.75, 0.5553, 0.75, 0.5503, 0.75, 0.5476, 0.75, 0.5452, 0.75, 0.546, 0.75, 0.5453, 0.75, 0.8258, 0.5, 0.8142, 0.5, 0.8142, 0.5, 0.8258, 0.5])
me_cylinder_002.use_remesh_fix_poles = True
me_cylinder_002.use_remesh_preserve_attributes = False
me_cylinder_002.update()
me_cylinder_004 = bpy.data.meshes.new('Cylinder.004')
me_cylinder_004.from_pydata([(0.1992, -8.709e-09, -0.5123), (0.1954, -0.03887, -0.5123), (0.1841, -0.07625, -0.5123), (0.1657, -0.1107, -0.5123), (0.1409, -0.1409, -0.5123), (0.1107, -0.1657, -0.5123), (0.07625, -0.1841, -0.5123), (0.03887, -0.1954, -0.5123), (-1.742e-08, -0.1992, -0.5123), (-0.03887, -0.1954, -0.5123), (-0.07625, -0.1841, -0.5123), (-0.1107, -0.1657, -0.5123), (-0.1409, -0.1409, -0.5123), (-0.1657, -0.1107, -0.5123), (-0.1841, -0.07625, -0.5123), (-0.1954, -0.03887, -0.5123), (-0.1992, 2.376e-09, -0.5123), (0.08411, -5.506e-09, 0.5123), (0.1992, -8.709e-09, 0.3977), (0.08249, -0.01641, 0.5123), (0.1954, -0.03887, 0.3977), (0.07771, -0.03219, 0.5123), (0.1841, -0.07625, 0.3977), (0.06993, -0.04673, 0.5123), (0.1657, -0.1107, 0.3977), (0.05947, -0.05947, 0.5123), (0.1409, -0.1409, 0.3977), (0.04673, -0.06993, 0.5123), (0.1107, -0.1657, 0.3977), (0.03219, -0.07771, 0.5123), (0.07625, -0.1841, 0.3977), (0.01641, -0.08249, 0.5123), (0.03887, -0.1954, 0.3977), (-3.725e-09, -0.08411, 0.5123), (-1.742e-08, -0.1992, 0.3977), (-0.01641, -0.08249, 0.5123), (-0.03887, -0.1954, 0.3977), (-0.03219, -0.07771, 0.5123), (-0.07625, -0.1841, 0.3977), (-0.04673, -0.06993, 0.5123), (-0.1107, -0.1657, 0.3977), (-0.05947, -0.05947, 0.5123), (-0.1409, -0.1409, 0.3977), (-0.06993, -0.04673, 0.5123), (-0.1657, -0.1107, 0.3977), (-0.07771, -0.03219, 0.5123), (-0.1841, -0.07625, 0.3977), (-0.08249, -0.01641, 0.5123), (-0.1954, -0.03887, 0.3977), (-0.1992, 2.376e-09, 0.3977), (-0.08411, 0.0, 0.5123)], [], [(17, 50, 47, 45, 43, 41, 39, 37, 35, 33, 31, 29, 27, 25, 23, 21, 19), (2, 22, 24, 3), (3, 24, 26, 4), (4, 26, 28, 5), (5, 28, 30, 6), (6, 30, 32, 7), (7, 32, 34, 8), (8, 34, 36, 9), (9, 36, 38, 10), (10, 38, 40, 11), (11, 40, 42, 12), (12, 42, 44, 13), (13, 44, 46, 14), (14, 46, 48, 15), (15, 48, 49, 16), (1, 20, 22, 2), (20, 18, 17, 19), (22, 20, 19, 21), (24, 22, 21, 23), (26, 24, 23, 25), (28, 26, 25, 27), (30, 28, 27, 29), (32, 30, 29, 31), (34, 32, 31, 33), (36, 34, 33, 35), (38, 36, 35, 37), (40, 38, 37, 39), (42, 40, 39, 41), (44, 42, 41, 43), (46, 44, 43, 45), (48, 46, 45, 47), (49, 48, 47, 50), (0, 18, 20, 1)])
_uv = me_cylinder_004.uv_layers.new(name='UVMap')
_uv.uv.foreach_set('vector', [0.3513, 0.25, 0.1487, 0.25, 0.1506, 0.2302, 0.1564, 0.2112, 0.1658, 0.1937, 0.1784, 0.1784, 0.1937, 0.1658, 0.2112, 0.1564, 0.2302, 0.1506, 0.25, 0.1487, 0.2698, 0.1506, 0.2888, 0.1564, 0.3063, 0.1658, 0.3216, 0.1784, 0.3342, 0.1937, 0.3436, 0.2112, 0.3494, 0.2302, 0.6875, 0.5, 0.6875, 0.9441, 0.6562, 0.9441, 0.6562, 0.5, 0.6562, 0.5, 0.6562, 0.9441, 0.625, 0.9441, 0.625, 0.5, 0.625, 0.5, 0.625, 0.9441, 0.5938, 0.9441, 0.5938, 0.5, 0.5938, 0.5, 0.5938, 0.9441, 0.5625, 0.9441, 0.5625, 0.5, 0.5625, 0.5, 0.5625, 0.9441, 0.5312, 0.9441, 0.5312, 0.5, 0.5312, 0.5, 0.5312, 0.9441, 0.5, 0.9441, 0.5, 0.5, 0.5, 0.5, 0.5, 0.9441, 0.4688, 0.9441, 0.4688, 0.5, 0.4688, 0.5, 0.4688, 0.9441, 0.4375, 0.9441, 0.4375, 0.5, 0.4375, 0.5, 0.4375, 0.9441, 0.4062, 0.9441, 0.4062, 0.5, 0.4062, 0.5, 0.4062, 0.9441, 0.375, 0.9441, 0.375, 0.5, 0.375, 0.5, 0.375, 0.9441, 0.3438, 0.9441, 0.3438, 0.5, 0.3438, 0.5, 0.3438, 0.9441, 0.3125, 0.9441, 0.3125, 0.5, 0.3125, 0.5, 0.3125, 0.9441, 0.2812, 0.9441, 0.2812, 0.5, 0.2812, 0.5, 0.2812, 0.9441, 0.25, 0.9441, 0.25, 0.5, 0.7188, 0.5, 0.7188, 0.9441, 0.6875, 0.9441, 0.6875, 0.5, 0.7188, 0.9441, 0.75, 0.9441, 0.741, 1.0, 0.7278, 1.0, 0.6875, 0.9441, 0.7188, 0.9441, 0.7097, 1.0, 0.6965, 1.0, 0.6562, 0.9441, 0.6875, 0.9441, 0.6785, 1.0, 0.6653, 1.0, 0.625, 0.9441, 0.6562, 0.9441, 0.6472, 1.0, 0.634, 1.0, 0.5938, 0.9441, 0.625, 0.9441, 0.616, 1.0, 0.6028, 1.0, 0.5625, 0.9441, 0.5938, 0.9441, 0.5847, 1.0, 0.5715, 1.0, 0.5312, 0.9441, 0.5625, 0.9441, 0.5535, 1.0, 0.5403, 1.0, 0.5, 0.9441, 0.5312, 0.9441, 0.5222, 1.0, 0.509, 1.0, 0.4688, 0.9441, 0.5, 0.9441, 0.491, 1.0, 0.4778, 1.0, 0.4375, 0.9441, 0.4688, 0.9441, 0.4597, 1.0, 0.4465, 1.0, 0.4062, 0.9441, 0.4375, 0.9441, 0.4285, 1.0, 0.4153, 1.0, 0.375, 0.9441, 0.4062, 0.9441, 0.3972, 1.0, 0.384, 1.0, 0.3438, 0.9441, 0.375, 0.9441, 0.366, 1.0, 0.3528, 1.0, 0.3125, 0.9441, 0.3438, 0.9441, 0.3347, 1.0, 0.3215, 1.0, 0.2812, 0.9441, 0.3125, 0.9441, 0.3035, 1.0, 0.2903, 1.0, 0.25, 0.9441, 0.2812, 0.9441, 0.2722, 1.0, 0.259, 1.0, 0.75, 0.5, 0.75, 0.9441, 0.7188, 0.9441, 0.7188, 0.5])
me_cylinder_004.use_remesh_fix_poles = True
me_cylinder_004.use_remesh_preserve_attributes = False
me_cylinder_004.update()
me_cylinder_005 = bpy.data.meshes.new('Cylinder.005')
me_cylinder_005.from_pydata([(0.1992, -8.709e-09, -0.5123), (0.1992, -8.709e-09, 0.5123), (0.1954, -0.03887, -0.5123), (0.1954, -0.03887, 0.5123), (0.1841, -0.07625, -0.5123), (0.1841, -0.07625, 0.5123), (0.1657, -0.1107, -0.5123), (0.1657, -0.1107, 0.5123), (0.1409, -0.1409, -0.5123), (0.1409, -0.1409, 0.5123), (0.1107, -0.1657, -0.5123), (0.1107, -0.1657, 0.5123), (0.07625, -0.1841, -0.5123), (0.07625, -0.1841, 0.5123), (0.03887, -0.1954, -0.5123), (0.03887, -0.1954, 0.5123), (-1.742e-08, -0.1992, -0.5123), (-1.742e-08, -0.1992, 0.5123), (-0.03887, -0.1954, -0.5123), (-0.03887, -0.1954, 0.5123), (-0.07625, -0.1841, -0.5123), (-0.07625, -0.1841, 0.5123), (-0.1107, -0.1657, -0.5123), (-0.1107, -0.1657, 0.5123), (-0.1409, -0.1409, -0.5123), (-0.1409, -0.1409, 0.5123), (-0.1657, -0.1107, -0.5123), (-0.1657, -0.1107, 0.5123), (-0.1841, -0.07625, -0.5123), (-0.1841, -0.07625, 0.5123), (-0.1954, -0.03887, -0.5123), (-0.1954, -0.03887, 0.5123), (-0.1992, 2.376e-09, -0.5123), (-0.1992, 2.376e-09, 0.5123)], [], [(0, 1, 3, 2), (2, 3, 5, 4), (4, 5, 7, 6), (6, 7, 9, 8), (8, 9, 11, 10), (10, 11, 13, 12), (12, 13, 15, 14), (14, 15, 17, 16), (16, 17, 19, 18), (18, 19, 21, 20), (20, 21, 23, 22), (22, 23, 25, 24), (24, 25, 27, 26), (26, 27, 29, 28), (28, 29, 31, 30), (30, 31, 33, 32), (1, 33, 31, 29, 27, 25, 23, 21, 19, 17, 15, 13, 11, 9, 7, 5, 3)])
_uv = me_cylinder_005.uv_layers.new(name='UVMap')
_uv.uv.foreach_set('vector', [0.75, 0.5, 0.75, 1.0, 0.7188, 1.0, 0.7188, 0.5, 0.7188, 0.5, 0.7188, 1.0, 0.6875, 1.0, 0.6875, 0.5, 0.6875, 0.5, 0.6875, 1.0, 0.6562, 1.0, 0.6562, 0.5, 0.6562, 0.5, 0.6562, 1.0, 0.625, 1.0, 0.625, 0.5, 0.625, 0.5, 0.625, 1.0, 0.5938, 1.0, 0.5938, 0.5, 0.5938, 0.5, 0.5938, 1.0, 0.5625, 1.0, 0.5625, 0.5, 0.5625, 0.5, 0.5625, 1.0, 0.5312, 1.0, 0.5312, 0.5, 0.5312, 0.5, 0.5312, 1.0, 0.5, 1.0, 0.5, 0.5, 0.5, 0.5, 0.5, 1.0, 0.4688, 1.0, 0.4688, 0.5, 0.4688, 0.5, 0.4688, 1.0, 0.4375, 1.0, 0.4375, 0.5, 0.4375, 0.5, 0.4375, 1.0, 0.4062, 1.0, 0.4062, 0.5, 0.4062, 0.5, 0.4062, 1.0, 0.375, 1.0, 0.375, 0.5, 0.375, 0.5, 0.375, 1.0, 0.3438, 1.0, 0.3438, 0.5, 0.3438, 0.5, 0.3438, 1.0, 0.3125, 1.0, 0.3125, 0.5, 0.3125, 0.5, 0.3125, 1.0, 0.2812, 1.0, 0.2812, 0.5, 0.2812, 0.5, 0.2812, 1.0, 0.25, 1.0, 0.25, 0.5, 0.49, 0.25, 0.01, 0.25, 0.01461, 0.2032, 0.02827, 0.1582, 0.05045, 0.1167, 0.08029, 0.08029, 0.1167, 0.05045, 0.1582, 0.02827, 0.2032, 0.01461, 0.25, 0.01, 0.2968, 0.01461, 0.3418, 0.02827, 0.3833, 0.05045, 0.4197, 0.08029, 0.4496, 0.1167, 0.4717, 0.1582, 0.4854, 0.2032])
me_cylinder_005.use_remesh_fix_poles = True
me_cylinder_005.use_remesh_preserve_attributes = False
me_cylinder_005.update()
me_cylinder_006 = bpy.data.meshes.new('Cylinder.006')
me_cylinder_006.from_pydata([(-1.714e-30, 0.1203, -0.1852), (1.714e-30, 0.1203, 0.1852), (0.02347, 0.118, -0.1852), (0.02347, 0.118, 0.1852), (0.04604, 0.1112, -0.1852), (0.04604, 0.1112, 0.1852), (0.06684, 0.1, -0.1852), (0.06684, 0.1, 0.1852), (0.08508, 0.08508, -0.1852), (0.08508, 0.08508, 0.1852), (0.1, 0.06684, -0.1852), (0.1, 0.06684, 0.1852), (0.1112, 0.04604, -0.1852), (0.1112, 0.04604, 0.1852), (0.118, 0.02347, -0.1852), (0.118, 0.02347, 0.1852), (0.1203, -5.259e-09, -0.1852), (0.1203, -5.259e-09, 0.1852), (0.118, -0.02347, -0.1852), (0.118, -0.02347, 0.1852), (0.1112, -0.04604, -0.1852), (0.1112, -0.04604, 0.1852), (0.1, -0.06684, -0.1852), (0.1, -0.06684, 0.1852), (0.08508, -0.08508, -0.1852), (0.08508, -0.08508, 0.1852), (0.06684, -0.1, -0.1852), (0.06684, -0.1, 0.1852), (0.04604, -0.1112, -0.1852), (0.04604, -0.1112, 0.1852), (0.02347, -0.118, -0.1852), (0.02347, -0.118, 0.1852), (-1.052e-08, -0.1203, -0.1852), (-1.052e-08, -0.1203, 0.1852), (-0.02347, -0.118, -0.1852), (-0.02347, -0.118, 0.1852), (-0.04604, -0.1112, -0.1852), (-0.04604, -0.1112, 0.1852), (-0.06684, -0.1, -0.1852), (-0.06684, -0.1, 0.1852), (-0.08508, -0.08508, -0.1852), (-0.08508, -0.08508, 0.1852), (-0.1, -0.06684, -0.1852), (-0.1, -0.06684, 0.1852), (-0.1112, -0.04604, -0.1852), (-0.1112, -0.04604, 0.1852), (-0.118, -0.02347, -0.1852), (-0.118, -0.02347, 0.1852), (-0.1203, 1.435e-09, -0.1852), (-0.1203, 1.435e-09, 0.1852), (-0.118, 0.02347, -0.1852), (-0.118, 0.02347, 0.1852), (-0.1112, 0.04604, -0.1852), (-0.1112, 0.04604, 0.1852), (-0.1, 0.06684, -0.1852), (-0.1, 0.06684, 0.1852), (-0.08508, 0.08508, -0.1852), (-0.08508, 0.08508, 0.1852), (-0.06684, 0.1, -0.1852), (-0.06684, 0.1, 0.1852), (-0.04604, 0.1112, -0.1852), (-0.04604, 0.1112, 0.1852), (-0.02347, 0.118, -0.1852), (-0.02347, 0.118, 0.1852), (1.131, 0.141, -0.4105), (1.131, -1.04, -0.4105), (-0.9552, 0.141, -0.4105), (-0.9552, -1.04, -0.4105), (1.131, 0.141, 0.08785), (1.131, -1.04, 0.08785), (-0.9552, 0.141, 0.08785), (-0.9552, -1.04, 0.08785)], [], [(0, 1, 3, 2), (2, 3, 5, 4), (4, 5, 7, 6), (6, 7, 9, 8), (8, 9, 11, 10), (10, 11, 13, 12), (12, 13, 15, 14), (14, 15, 17, 16), (16, 17, 19, 18), (18, 19, 21, 20), (20, 21, 23, 22), (22, 23, 25, 24), (24, 25, 27, 26), (26, 27, 29, 28), (28, 29, 31, 30), (30, 31, 33, 32), (32, 33, 35, 34), (34, 35, 37, 36), (36, 37, 39, 38), (38, 39, 41, 40), (40, 41, 43, 42), (42, 43, 45, 44), (44, 45, 47, 46), (46, 47, 49, 48), (48, 49, 51, 50), (50, 51, 53, 52), (52, 53, 55, 54), (54, 55, 57, 56), (56, 57, 59, 58), (58, 59, 61, 60), (3, 1, 63, 61, 59, 57, 55, 53, 51, 49, 47, 45, 43, 41, 39, 37, 35, 33, 31, 29, 27, 25, 23, 21, 19, 17, 15, 13, 11, 9, 7, 5), (60, 61, 63, 62), (62, 63, 1, 0), (66, 67, 71, 70), (70, 71, 69, 68), (68, 69, 65, 64), (66, 70, 68, 64), (71, 67, 65, 69)])
_uv = me_cylinder_006.uv_layers.new(name='UVMap')
_uv.uv.foreach_set('vector', [1.0, 0.5, 1.0, 1.0, 0.9688, 1.0, 0.9688, 0.5, 0.9688, 0.5, 0.9688, 1.0, 0.9375, 1.0, 0.9375, 0.5, 0.9375, 0.5, 0.9375, 1.0, 0.9062, 1.0, 0.9062, 0.5, 0.9062, 0.5, 0.9062, 1.0, 0.875, 1.0, 0.875, 0.5, 0.875, 0.5, 0.875, 1.0, 0.8438, 1.0, 0.8438, 0.5, 0.8438, 0.5, 0.8438, 1.0, 0.8125, 1.0, 0.8125, 0.5, 0.8125, 0.5, 0.8125, 1.0, 0.7812, 1.0, 0.7812, 0.5, 0.7812, 0.5, 0.7812, 1.0, 0.75, 1.0, 0.75, 0.5, 0.75, 0.5, 0.75, 1.0, 0.7188, 1.0, 0.7188, 0.5, 0.7188, 0.5, 0.7188, 1.0, 0.6875, 1.0, 0.6875, 0.5, 0.6875, 0.5, 0.6875, 1.0, 0.6562, 1.0, 0.6562, 0.5, 0.6562, 0.5, 0.6562, 1.0, 0.625, 1.0, 0.625, 0.5, 0.625, 0.5, 0.625, 1.0, 0.5938, 1.0, 0.5938, 0.5, 0.5938, 0.5, 0.5938, 1.0, 0.5625, 1.0, 0.5625, 0.5, 0.5625, 0.5, 0.5625, 1.0, 0.5312, 1.0, 0.5312, 0.5, 0.5312, 0.5, 0.5312, 1.0, 0.5, 1.0, 0.5, 0.5, 0.5, 0.5, 0.5, 1.0, 0.4688, 1.0, 0.4688, 0.5, 0.4688, 0.5, 0.4688, 1.0, 0.4375, 1.0, 0.4375, 0.5, 0.4375, 0.5, 0.4375, 1.0, 0.4062, 1.0, 0.4062, 0.5, 0.4062, 0.5, 0.4062, 1.0, 0.375, 1.0, 0.375, 0.5, 0.375, 0.5, 0.375, 1.0, 0.3438, 1.0, 0.3438, 0.5, 0.3438, 0.5, 0.3438, 1.0, 0.3125, 1.0, 0.3125, 0.5, 0.3125, 0.5, 0.3125, 1.0, 0.2812, 1.0, 0.2812, 0.5, 0.2812, 0.5, 0.2812, 1.0, 0.25, 1.0, 0.25, 0.5, 0.25, 0.5, 0.25, 1.0, 0.2188, 1.0, 0.2188, 0.5, 0.2188, 0.5, 0.2188, 1.0, 0.1875, 1.0, 0.1875, 0.5, 0.1875, 0.5, 0.1875, 1.0, 0.1562, 1.0, 0.1562, 0.5, 0.1562, 0.5, 0.1562, 1.0, 0.125, 1.0, 0.125, 0.5, 0.125, 0.5, 0.125, 1.0, 0.09375, 1.0, 0.09375, 0.5, 0.09375, 0.5, 0.09375, 1.0, 0.0625, 1.0, 0.0625, 0.5, 0.2968, 0.4854, 0.25, 0.49, 0.2032, 0.4854, 0.1582, 0.4717, 0.1167, 0.4496, 0.08029, 0.4197, 0.05045, 0.3833, 0.02827, 0.3418, 0.01461, 0.2968, 0.01, 0.25, 0.01461, 0.2032, 0.02827, 0.1582, 0.05045, 0.1167, 0.08029, 0.08029, 0.1167, 0.05045, 0.1582, 0.02827, 0.2032, 0.01461, 0.25, 0.01, 0.2968, 0.01461, 0.3418, 0.02827, 0.3833, 0.05045, 0.4197, 0.08029, 0.4496, 0.1167, 0.4717, 0.1582, 0.4854, 0.2032, 0.49, 0.25, 0.4854, 0.2968, 0.4717, 0.3418, 0.4496, 0.3833, 0.4197, 0.4197, 0.3833, 0.4496, 0.3418, 0.4717, 0.0625, 0.5, 0.0625, 1.0, 0.03125, 1.0, 0.03125, 0.5, 0.03125, 0.5, 0.03125, 1.0, 0.0, 1.0, 0.0, 0.5, 0.375, 0.25, 0.625, 0.25, 0.625, 0.5, 0.375, 0.5, 0.375, 0.5, 0.625, 0.5, 0.625, 0.75, 0.375, 0.75, 0.375, 0.75, 0.625, 0.75, 0.625, 1.0, 0.375, 1.0, 0.125, 0.5, 0.375, 0.5, 0.375, 0.75, 0.125, 0.75, 0.625, 0.5, 0.875, 0.5, 0.875, 0.75, 0.625, 0.75])
me_cylinder_006.use_remesh_fix_poles = True
me_cylinder_006.use_remesh_preserve_attributes = False
me_cylinder_006.update()
me_cube_005 = bpy.data.meshes.new('Cube.005')
me_cube_005.from_pydata([(-0.5432, -0.2389, -0.1377), (-0.5432, -0.2389, 0.1393), (-0.5432, 0.2389, -0.1377), (-0.5432, 0.2389, 0.1393), (0.5432, -0.2389, -0.1377), (0.5432, -0.2389, 0.2307), (0.5432, 0.2389, -0.1377), (0.5432, 0.2389, 0.2307), (-0.5432, -0.2389, 0.01971), (-0.5432, 0.2389, 0.01971), (0.5432, 0.2389, 0.07095), (0.5432, -0.2389, 0.07095), (-2.583, -0.2389, 0.03069), (-1.908, -0.2389, 0.1886), (-1.908, 0.2389, 0.1886), (-2.583, 0.2389, 0.03069), (-0.2503, -0.2389, -0.003712), (-0.1091, -0.2389, 0.004485), (0.005042, -0.2389, 0.007448), (0.1445, -0.2389, 0.00997), (0.4188, -0.2389, -0.01972), (0.2587, -0.2389, 0.01114), (0.3616, -0.2389, 0.006659), (0.4117, -0.2389, -0.005425), (-0.3076, -0.2389, -0.1168), (-0.3076, -0.2389, -0.03217), (-0.3005, -0.2389, -0.01761), (-0.3029, -0.2389, -0.02261), (-0.1547, -0.2389, -0.1217), (-0.1544, -0.2389, -0.1249), (-0.1544, -0.2389, -0.1224), (-0.157, -0.2389, -0.1211), (-0.1669, -0.2389, -0.1208), (-0.1617, -0.2389, -0.1208), (-0.1541, -0.2389, -0.1256), (0.4188, -0.2389, -0.1208), (0.4188, -0.2389, -0.1249), (0.4116, -0.2389, -0.1265), (0.4162, -0.2389, -0.1262), (0.4185, -0.2389, -0.1256), (0.4064, -0.2389, -0.1347), (-0.142, -0.2389, -0.1347), (-0.1471, -0.2389, -0.1265), (-0.1518, -0.2389, -0.1262), (-0.3076, 0.2389, -0.03217), (-0.3071, 0.2389, -0.03117), (-0.1091, 0.2389, 0.004485), (-0.2503, 0.2389, -0.003712), (-0.3005, 0.2389, -0.01761), (0.4188, 0.2389, -0.01972), (0.3616, 0.2389, 0.006659), (0.4117, 0.2389, -0.005425), (0.2587, 0.2389, 0.01114), (0.1445, 0.2389, 0.00997), (0.005042, 0.2389, 0.007448), (-0.3076, 0.2389, -0.1168), (-0.1669, 0.2389, -0.1208), (-0.1617, 0.2389, -0.1208), (-0.1547, 0.2389, -0.1217), (-0.1541, 0.2389, -0.1256), (-0.1518, 0.2389, -0.1262), (-0.1544, 0.2389, -0.1224), (-0.1544, 0.2389, -0.1249), (-0.157, 0.2389, -0.1211), (0.4185, 0.2389, -0.1256), (0.4188, 0.2389, -0.1208), (0.4188, 0.2389, -0.1249), (-0.142, 0.2389, -0.1347), (0.4064, 0.2389, -0.1347), (0.4116, 0.2389, -0.1265), (0.4162, 0.2389, -0.1262), (-0.1471, 0.2389, -0.1265), (-2.341, -0.2389, 0.00542), (-0.6822, -0.2389, 0.02738), (-1.996, -0.2389, 0.04918), (-1.695, -0.2389, 0.0599), (-1.13, -0.2389, 0.04918), (-0.6822, 0.2389, 0.02738), (-2.341, 0.2389, 0.00542), (-1.394, 0.2389, 0.1849), (-1.13, 0.2389, 0.04918), (-1.695, 0.2389, 0.0599), (-1.996, 0.2389, 0.04918), (-1.092, -0.2389, 0.1687), (-1.696, -0.2389, 0.1871), (-1.226, -0.2389, 0.1755), (-1.394, -0.2389, 0.182), (-1.563, -0.2389, 0.1858), (-1.696, 0.2389, 0.1871), (-1.092, 0.2389, 0.1687), (-1.394, 0.2389, 0.1849), (-1.563, 0.2389, 0.1858), (-1.394, 0.2389, 0.182), (-1.226, 0.2389, 0.1755)], [], [(9, 3, 7, 10), (10, 7, 5, 11), (2, 6, 4, 0), (7, 3, 1, 5), (6, 10, 11, 4), (2, 9, 45, 44, 55), (61, 62, 59, 60, 71, 67, 68, 69, 70, 64, 66, 65, 49, 51, 50, 52, 53, 54, 46, 47, 48, 45, 9, 10, 6, 2, 55, 56, 57, 63, 58), (0, 8, 9, 2), (12, 13, 14, 15), (9, 8, 73, 77), (1, 3, 89, 83), (88, 90, 79, 78, 15, 14), (3, 9, 77, 79, 90, 89), (30, 29, 62, 61), (20, 49, 65, 35), (19, 18, 54, 53), (25, 24, 55, 44), (18, 17, 46, 54), (17, 16, 47, 46), (16, 26, 48, 47), (26, 27, 25, 44, 45, 48), (23, 51, 49, 20), (23, 22, 50, 51), (22, 21, 52, 50), (21, 19, 53, 52), (55, 24, 32, 56), (35, 65, 66, 36), (67, 41, 40, 68), (56, 32, 33, 57), (57, 33, 31, 63), (63, 31, 28, 58), (28, 30, 61, 58), (36, 66, 64, 39), (70, 38, 39, 64), (69, 37, 38, 70), (68, 40, 37, 69), (29, 34, 59, 62), (59, 34, 43, 60), (60, 43, 42, 71), (71, 42, 41, 67), (77, 80, 79), (80, 81, 79), (81, 82, 79), (82, 78, 79), (72, 78, 82, 74), (74, 82, 81, 75), (75, 81, 80, 76), (76, 80, 77, 73), (78, 72, 12, 15), (88, 91, 90), (91, 92, 90), (92, 93, 90), (93, 89, 90), (83, 89, 93, 85), (85, 93, 92, 86), (86, 92, 91, 87), (87, 91, 88, 84), (84, 88, 14, 13)])
_uv = me_cube_005.uv_layers.new(name='UVMap')
_uv.uv.foreach_set('vector', [0.5145, 0.25, 0.625, 0.25, 0.625, 0.5, 0.5145, 0.5, 0.5145, 0.5, 0.625, 0.5, 0.625, 0.75, 0.5145, 0.75, 0.125, 0.5, 0.375, 0.5, 0.375, 0.75, 0.125, 0.75, 0.625, 0.5, 0.875, 0.5, 0.875, 0.75, 0.625, 0.75, 0.375, 0.5, 0.5145, 0.5, 0.5145, 0.75, 0.375, 0.75, 0.375, 0.25, 0.5145, 0.25, 0.4793, 0.2707, 0.4786, 0.2705, 0.3846, 0.2705, 0.3808, 0.3159, 0.379, 0.3159, 0.3785, 0.316, 0.3781, 0.3165, 0.3779, 0.3176, 0.3779, 0.3188, 0.3779, 0.4449, 0.3779, 0.4461, 0.3781, 0.4472, 0.3785, 0.4477, 0.379, 0.4478, 0.3819, 0.4478, 0.4872, 0.4478, 0.4971, 0.4462, 0.5055, 0.4346, 0.5086, 0.411, 0.5078, 0.3847, 0.506, 0.3526, 0.504, 0.3263, 0.4983, 0.2837, 0.4887, 0.2722, 0.4793, 0.2707, 0.5145, 0.25, 0.5145, 0.5, 0.375, 0.5, 0.375, 0.25, 0.3846, 0.2705, 0.3819, 0.313, 0.3818, 0.3142, 0.3816, 0.3153, 0.3812, 0.3158, 0.375, 0.0, 0.5145, 0.0, 0.5145, 0.25, 0.375, 0.25, 0.5145, 0.0, 0.625, 0.0, 0.625, 0.25, 0.5145, 0.25, 0.5145, 0.25, 0.5145, 0.0, 0.5145, 0.0, 0.5145, 0.25, 0.875, 0.75, 0.875, 0.5, 0.875, 0.5, 0.875, 0.75, 0.625, 0.25, 0.625, 0.25, 0.625, 0.25, 0.5145, 0.25, 0.5145, 0.25, 0.625, 0.25, 0.625, 0.25, 0.5145, 0.25, 0.5145, 0.25, 0.625, 0.25, 0.625, 0.25, 0.625, 0.25, 0.625, 0.2083, 0.625, 0.2083, 0.625, 0.2083, 0.625, 0.2083, 0.375, 0.7963, 0.375, 0.7963, 0.375, 1.0, 0.375, 1.0, 0.5391, 0.6503, 0.5391, 0.5997, 0.3922, 0.5997, 0.3922, 0.6503, 0.375, 0.4504, 0.375, 0.25, 0.375, 0.25, 0.375, 0.4504, 0.5391, 0.5997, 0.5391, 0.5578, 0.3922, 0.5578, 0.3922, 0.5997, 0.5391, 0.5578, 0.5391, 0.5, 0.3922, 0.5, 0.3922, 0.5578, 0.5391, 0.5, 0.5391, 0.4712, 0.3922, 0.4712, 0.3922, 0.5, 0.5391, 0.4712, 0.5391, 0.464, 0.5391, 0.4504, 0.3922, 0.4504, 0.3922, 0.4518, 0.3922, 0.4712, 0.5391, 0.7772, 0.3922, 0.7772, 0.3922, 0.7963, 0.5391, 0.7963, 0.5391, 0.7772, 0.5391, 0.75, 0.3922, 0.75, 0.3922, 0.7772, 0.5391, 0.75, 0.5391, 0.6915, 0.3922, 0.6915, 0.3922, 0.75, 0.5391, 0.6915, 0.5391, 0.6503, 0.3922, 0.6503, 0.3922, 0.6915, 0.3922, 0.25, 0.5391, 0.25, 0.5391, 0.2128, 0.3922, 0.2128, 0.375, 1.0, 0.375, 1.0, 0.375, 1.0, 0.375, 1.0, 0.3922, 0.004527, 0.5391, 0.004527, 0.5391, 0.004527, 0.3922, 0.004527, 0.3922, 0.2128, 0.5391, 0.2128, 0.5391, 0.2109, 0.3922, 0.2109, 0.3922, 0.2109, 0.5391, 0.2109, 0.5391, 0.2083, 0.3922, 0.2083, 0.3922, 0.2083, 0.5391, 0.2083, 0.5391, 0.2083, 0.3922, 0.2083, 0.5391, 0.2083, 0.5391, 0.2083, 0.3922, 0.2083, 0.3922, 0.2083, 0.5391, 1.0, 0.3922, 1.0, 0.3922, 1.0, 0.5391, 1.0, 0.3922, 1.0, 0.5391, 1.0, 0.5391, 1.0, 0.3922, 1.0, 0.3922, 0.002642, 0.5391, 0.002642, 0.5391, 0.0, 0.3922, 0.0, 0.3922, 0.004527, 0.5391, 0.004527, 0.5391, 0.002642, 0.3922, 0.002642, 0.5391, 0.2083, 0.5391, 0.2083, 0.3922, 0.2083, 0.3922, 0.2083, 0.3922, 0.2083, 0.5391, 0.2083, 0.5391, 0.2083, 0.3922, 0.2083, 0.3922, 0.2083, 0.5391, 0.2083, 0.5391, 0.2056, 0.3922, 0.2056, 0.3922, 0.2056, 0.5391, 0.2056, 0.5391, 0.2038, 0.3922, 0.2038, 0.5145, 0.25, 0.5145, 0.25, 0.625, 0.25, 0.5145, 0.25, 0.5145, 0.25, 0.625, 0.25, 0.5145, 0.25, 0.5145, 0.25, 0.625, 0.25, 0.5145, 0.25, 0.5145, 0.25, 0.625, 0.25, 0.5145, 0.0, 0.5145, 0.25, 0.5145, 0.25, 0.5145, 0.0, 0.5145, 0.0, 0.5145, 0.25, 0.5145, 0.25, 0.5145, 0.0, 0.5145, 0.0, 0.5145, 0.25, 0.5145, 0.25, 0.5145, 0.0, 0.5145, 0.0, 0.5145, 0.25, 0.5145, 0.25, 0.5145, 0.0, 0.5145, 0.25, 0.5145, 0.0, 0.5145, 0.0, 0.5145, 0.25, 0.875, 0.5, 0.875, 0.5, 0.875, 0.5, 0.875, 0.5, 0.875, 0.5, 0.875, 0.5, 0.875, 0.5, 0.875, 0.5, 0.875, 0.5, 0.875, 0.5, 0.875, 0.5, 0.875, 0.5, 0.875, 0.75, 0.875, 0.5, 0.875, 0.5, 0.875, 0.75, 0.875, 0.75, 0.875, 0.5, 0.875, 0.5, 0.875, 0.75, 0.875, 0.75, 0.875, 0.5, 0.875, 0.5, 0.875, 0.75, 0.875, 0.75, 0.875, 0.5, 0.875, 0.5, 0.875, 0.75, 0.875, 0.75, 0.875, 0.5, 0.875, 0.5, 0.875, 0.75])
me_cube_005.use_remesh_fix_poles = True
me_cube_005.use_remesh_preserve_attributes = False
me_cube_005.update()

# ---- objects
ob_cube = bpy.data.objects.new('Cube', me_cube)
ob_empty = bpy.data.objects.new('Empty', None)
ob_cylinder = bpy.data.objects.new('Cylinder', me_cylinder)
ob_cylinder_001 = bpy.data.objects.new('Cylinder.001', me_cylinder_001)
ob_cylinder_002 = bpy.data.objects.new('Cylinder.002', me_cylinder_002)
ob_cylinder_003 = bpy.data.objects.new('Cylinder.003', me_cylinder_004)
ob_cylinder_004 = bpy.data.objects.new('Cylinder.004', me_cylinder_005)
ob_cylinder_005 = bpy.data.objects.new('Cylinder.005', me_cylinder_006)
ob_cube_001 = bpy.data.objects.new('Cube.001', me_cube_005)

# ---- transforms, parenting, visibility, modifiers, constraints
ob_cube.location = (0.0, 0.6535, 1.022)
ob_cube.scale = (0.5562, 6.403, 1.468)
ob_cube.lock_rotations_4d = False
ob_cube.empty_display_type = 'ARROWS'
ob_cube.lineart.crease_threshold = 0.0
ob_empty.location = (0.0, 0.0, 0.0)
ob_empty.rotation_euler = (1.571, -0.0, 1.571)
ob_empty.scale = (3.729, 3.729, 3.729)
ob_empty.empty_display_type = 'IMAGE'
ob_empty.empty_display_size = 5.0
ob_cylinder.location = (1.043e-07, 7.629, 1.338)
ob_cylinder.rotation_euler = (-1.571, -1.571, 0.0)
ob_cylinder.scale = (1.709, 1.709, 2.735)
ob_cylinder_001.location = (1.043e-07, -0.5025, 2.182)
ob_cylinder_001.rotation_euler = (-1.571, -1.571, 0.0)
ob_cylinder_001.scale = (0.8699, 0.8699, 8.289)
ob_cylinder_002.location = (1.043e-07, 7.629, 1.338)
ob_cylinder_002.rotation_euler = (-1.571, -1.571, 0.0)
ob_cylinder_002.scale = (2.53, 2.53, 2.735)
ob_cylinder_003.location = (1.043e-07, 6.596, 0.2605)
ob_cylinder_003.rotation_euler = (-1.571, -1.571, 0.0)
ob_cylinder_003.scale = (1.499, 1.499, 0.5786)
ob_cylinder_004.location = (1.043e-07, 15.68, 2.243)
ob_cylinder_004.rotation_euler = (-1.571, -1.571, 0.0)
ob_cylinder_005.location = (-0.4226, -1.687, -0.5221)
ob_cylinder_005.rotation_euler = (1.571, -0.0, -1.571)
ob_cube_001.location = (-0.2594, -3.893, 0.02463)
ob_cube_001.rotation_euler = (1.571, -1.571, 0.0)
ob_cube_001.scale = (1.0, 1.0, 7.997)

# ---- collection membership
col_collection.objects.link(ob_cube)
col_collection.objects.link(ob_empty)
col_collection.objects.link(ob_cylinder)
col_collection.objects.link(ob_cylinder_001)
col_collection.objects.link(ob_cylinder_002)
col_collection.objects.link(ob_cylinder_003)
col_collection.objects.link(ob_cylinder_004)
col_collection.objects.link(ob_cylinder_005)
col_collection.objects.link(ob_cube_001)

# ---- scene / render settings (as saved in the file)
scene.frame_start = 1; scene.frame_end = 250; scene.frame_set(114)
scene.render.engine = 'BLENDER_EEVEE_NEXT'
scene.cycles.sampling_pattern = 'TABULATED_SOBOL'
scene.cycles.use_light_tree = False
scene.view_settings.view_transform = 'Filmic'
bpy.context.view_layer.update()

# ---- added for rendering (the .blend has no active camera and no usable light): camera, sun
cam_auto = bpy.data.cameras.new('AutoCamera')
cam_auto.lens = 50.0
cam_auto.sensor_width = 36.0
cam_auto.clip_end = 1000.0
ob_auto_camera = bpy.data.objects.new('AutoCamera', cam_auto)
scene.collection.objects.link(ob_auto_camera)
ob_auto_camera.location = (20.5616, -19.8126, 16.7118)
ob_auto_camera.rotation_euler = (1.09748, -7.21219e-08, 0.694738)
scene.camera = ob_auto_camera
light_auto_sun = bpy.data.lights.new('AutoSun', 'SUN')
light_auto_sun.energy = 3.0
light_auto_sun.angle = 0.0523599
ob_auto_sun = bpy.data.objects.new('AutoSun', light_auto_sun)
scene.collection.objects.link(ob_auto_sun)
ob_auto_sun.rotation_euler = (0.872665, 0.174533, 0.523599)
bpy.context.view_layer.update()
